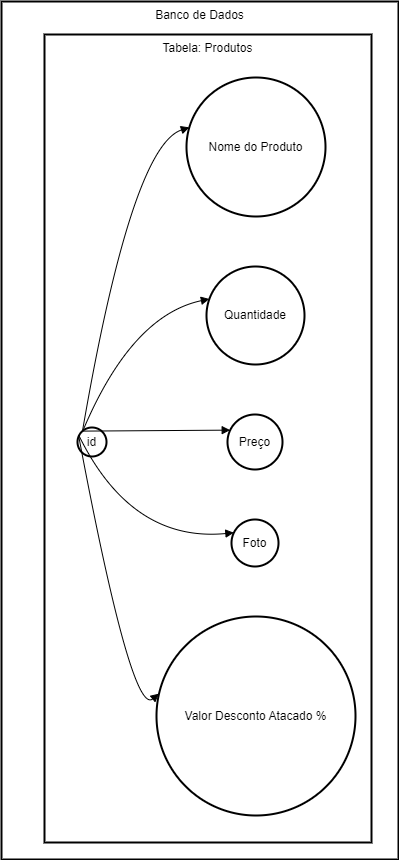

The diagram above was exported from draw.io. Its source (the exported page's mxGraphModel, read from the mxfile embedded in the PNG):
<mxGraphModel>
  <root>
    <mxCell id="0" />
    <mxCell id="1" parent="0" />
    <mxCell id="2" value="Banco de Dados" style="whiteSpace=wrap;strokeWidth=2;verticalAlign=top;" vertex="1" parent="1">
      <mxGeometry width="397" height="858" as="geometry" />
    </mxCell>
    <mxCell id="3" value="Tabela: Produtos" style="whiteSpace=wrap;strokeWidth=2;verticalAlign=top;" vertex="1" parent="2">
      <mxGeometry x="43" y="33" width="327" height="808" as="geometry" />
    </mxCell>
    <mxCell id="4" value="id" style="ellipse;aspect=fixed;strokeWidth=2;whiteSpace=wrap;" vertex="1" parent="3">
      <mxGeometry x="33" y="393" width="29" height="29" as="geometry" />
    </mxCell>
    <mxCell id="5" value="Nome do Produto" style="ellipse;aspect=fixed;strokeWidth=2;whiteSpace=wrap;" vertex="1" parent="3">
      <mxGeometry x="142" y="43" width="139" height="139" as="geometry" />
    </mxCell>
    <mxCell id="6" value="Quantidade" style="ellipse;aspect=fixed;strokeWidth=2;whiteSpace=wrap;" vertex="1" parent="3">
      <mxGeometry x="162" y="232" width="98" height="98" as="geometry" />
    </mxCell>
    <mxCell id="7" value="Preço" style="ellipse;aspect=fixed;strokeWidth=2;whiteSpace=wrap;" vertex="1" parent="3">
      <mxGeometry x="183" y="380" width="55" height="55" as="geometry" />
    </mxCell>
    <mxCell id="8" value="Foto" style="ellipse;aspect=fixed;strokeWidth=2;whiteSpace=wrap;" vertex="1" parent="3">
      <mxGeometry x="187" y="485" width="47" height="47" as="geometry" />
    </mxCell>
    <mxCell id="9" value="Valor Desconto Atacado %" style="ellipse;aspect=fixed;strokeWidth=2;whiteSpace=wrap;" vertex="1" parent="3">
      <mxGeometry x="112" y="582" width="199" height="199" as="geometry" />
    </mxCell>
    <mxCell id="10" value="" style="curved=1;startArrow=none;endArrow=block;exitX=-0.92;exitY=-1.14;entryX=-0.31;entryY=0.26;" edge="1" parent="3" source="4" target="5">
      <mxGeometry relative="1" as="geometry">
        <Array as="points">
          <mxPoint x="87" y="112" />
        </Array>
      </mxGeometry>
    </mxCell>
    <mxCell id="11" value="" style="curved=1;startArrow=none;endArrow=block;exitX=-0.84;exitY=-1.14;entryX=-0.44;entryY=0.16;" edge="1" parent="3" source="4" target="6">
      <mxGeometry relative="1" as="geometry">
        <Array as="points">
          <mxPoint x="87" y="281" />
        </Array>
      </mxGeometry>
    </mxCell>
    <mxCell id="12" value="" style="curved=1;startArrow=none;endArrow=block;exitX=-0.5;exitY=-0.65;entryX=-0.77;entryY=-0.1;" edge="1" parent="3" source="4" target="7">
      <mxGeometry relative="1" as="geometry">
        <Array as="points" />
      </mxGeometry>
    </mxCell>
    <mxCell id="13" value="" style="curved=1;startArrow=none;endArrow=block;exitX=-0.8;exitY=-0.15;entryX=-0.91;entryY=-0.2;" edge="1" parent="3" source="4" target="8">
      <mxGeometry relative="1" as="geometry">
        <Array as="points">
          <mxPoint x="87" y="508" />
        </Array>
      </mxGeometry>
    </mxCell>
    <mxCell id="14" value="" style="curved=1;startArrow=none;endArrow=block;exitX=-0.92;exitY=-0.15;entryX=-0.22;entryY=0.33;" edge="1" parent="3" source="4" target="9">
      <mxGeometry relative="1" as="geometry">
        <Array as="points">
          <mxPoint x="87" y="682" />
        </Array>
      </mxGeometry>
    </mxCell>
  </root>
</mxGraphModel>